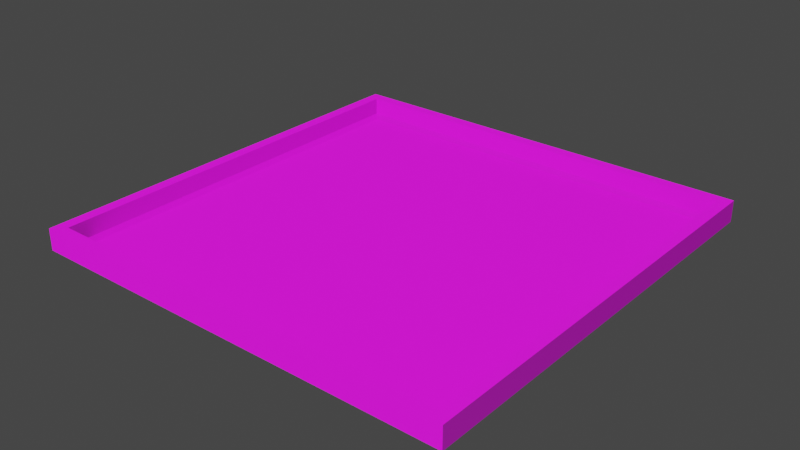 # Source: testing_stage.blend  (saved by Blender 2.83.19; exported with 4.5.12 LTS)
import bpy
from mathutils import Matrix  # noqa: F401  (used for matrix-valued properties, if any)

bpy.ops.wm.read_factory_settings(use_empty=True)
scene = bpy.context.scene
scene.name = 'Scene'

# ---- collections
col_collection = bpy.data.collections.new('Collection'); scene.collection.children.link(col_collection)

# ---- images (referenced by path relative to the original .blend; pixels are not part of the script)
import os
ASSET_DIR = os.environ.get("B2B_ASSET_DIR", "")  # directory of the original .blend (textures are referenced by path, not embedded)
HERE = os.path.dirname(os.path.abspath(__file__))  # packed textures are extracted next to this script under _unpacked/

def load_image(name, relpath, width, height, colorspace="sRGB"):
    """Load a texture the original file referenced (path relative to the .blend, or extracted next to this script)."""
    p = next((c for c in (os.path.join(HERE, relpath), os.path.join(ASSET_DIR, relpath)) if relpath and os.path.exists(c)), "")
    if p:
        img = bpy.data.images.load(p, check_existing=True)
        img.name = name
    else:  # same state as the original file: an image datablock whose file is absent (Cycles renders it pink)
        img = bpy.data.images.new(name, width, height)
        img.source = "FILE"
        img.filepath = "//" + (relpath or name)
    img.colorspace_settings.name = colorspace
    return img
img_prototype_basecolor_png = load_image('Prototype_basecolor.png', 'Prototype_basecolor.png', 1024, 1024, 'sRGB')
img_prototype_normal_png = load_image('Prototype_normal.png', 'Prototype_normal.png', 1024, 1024, 'Non-Color')
img_prototype_roughness_png = load_image('Prototype_roughness.png', 'Prototype_roughness.png', 1024, 1024, 'Non-Color')
img_prototype_basecolor2_png = load_image('Prototype_basecolor2.png', 'Prototype_basecolor2.png', 1024, 1024, 'sRGB')
img_stage = load_image('stage', 'stage_texture.png', 1024, 1024, 'sRGB')

# ---- materials (node trees are filled in below, after node groups)
mat_floor = bpy.data.materials.new('floor')
mat_walls = bpy.data.materials.new('walls')

# ---- material node trees
mat_floor.use_nodes = True; mat_floor.node_tree.nodes.clear()
_N = mat_floor.node_tree.nodes; _L = mat_floor.node_tree.links
n0 = _N.new('ShaderNodeBsdfPrincipled'); n0.name = 'Principled BSDF'; n0.location = (10, 300)
n0.distribution = 'GGX'
n0.subsurface_method = 'BURLEY'
n0.inputs[3].default_value = 1.45
n0.inputs[27].default_value = (0.0, 0.0, 0.0, 1.0)
n0.inputs[28].default_value = 1.0
n1 = _N.new('ShaderNodeOutputMaterial'); n1.name = 'Material Output'; n1.location = (300, 300)
n2 = _N.new('ShaderNodeTexImage'); n2.name = 'Image Texture'; n2.location = (-300, 260)
n2.image = img_prototype_basecolor_png
n3 = _N.new('ShaderNodeNormalMap'); n3.name = 'Normal Map'; n3.location = (-260, -360)
n4 = _N.new('ShaderNodeTexImage'); n4.name = 'Image Texture.001'; n4.location = (-580, -220)
n4.image = img_prototype_normal_png
n5 = _N.new('ShaderNodeTexImage'); n5.name = 'Image Texture.002'; n5.location = (-300, -40)
n5.image = img_prototype_roughness_png
n6 = _N.new('ShaderNodeMapping'); n6.name = 'Mapping'; n6.location = (-940, 180)
n6.inputs[3].default_value = (27.0, 35.0, 2.0)
n7 = _N.new('ShaderNodeTexCoord'); n7.name = 'Texture Coordinate'; n7.location = (-1180, 140)
_L.new(n0.outputs[0], n1.inputs[0])
_L.new(n2.outputs[0], n0.inputs[0])
_L.new(n4.outputs[0], n3.inputs[1])
_L.new(n3.outputs[0], n0.inputs[5])
_L.new(n5.outputs[1], n0.inputs[2])
_L.new(n6.outputs[0], n2.inputs[0])
_L.new(n6.outputs[0], n5.inputs[0])
_L.new(n6.outputs[0], n4.inputs[0])
_L.new(n7.outputs[2], n6.inputs[0])
n1.is_active_output = True
mat_walls.use_nodes = True; mat_walls.node_tree.nodes.clear()
_N = mat_walls.node_tree.nodes; _L = mat_walls.node_tree.links
n0 = _N.new('ShaderNodeBsdfPrincipled'); n0.name = 'Principled BSDF'; n0.location = (10, 300)
n0.distribution = 'GGX'
n0.subsurface_method = 'BURLEY'
n0.inputs[3].default_value = 1.45
n0.inputs[27].default_value = (0.0, 0.0, 0.0, 1.0)
n0.inputs[28].default_value = 1.0
n1 = _N.new('ShaderNodeTexImage'); n1.name = 'Image Texture.001'; n1.location = (-700, -200)
n1.image = img_prototype_normal_png
n2 = _N.new('ShaderNodeTexImage'); n2.name = 'Image Texture.002'; n2.location = (-420, -20)
n2.image = img_prototype_roughness_png
n3 = _N.new('ShaderNodeTexCoord'); n3.name = 'Texture Coordinate'; n3.location = (-1300, 160)
n4 = _N.new('ShaderNodeOutputMaterial'); n4.name = 'Material Output'; n4.location = (300, 300)
n5 = _N.new('ShaderNodeNormalMap'); n5.name = 'Normal Map'; n5.location = (-380, -340)
n6 = _N.new('ShaderNodeTexImage'); n6.name = 'Image Texture'; n6.location = (-300, 380)
n6.image = img_prototype_basecolor2_png
n7 = _N.new('ShaderNodeMapping'); n7.name = 'Mapping'; n7.location = (-1060, 200)
n7.inputs[3].default_value = (27.0, 35.0, 2.0)
n8 = _N.new('ShaderNodeTexImage'); n8.name = 'Image Texture.004'; n8.location = (-900, 480)
n8.image = img_stage
_L.new(n0.outputs[0], n4.inputs[0])
_L.new(n1.outputs[0], n5.inputs[1])
_L.new(n7.outputs[0], n2.inputs[0])
_L.new(n7.outputs[0], n1.inputs[0])
_L.new(n3.outputs[2], n7.inputs[0])
_L.new(n5.outputs[0], n0.inputs[5])
_L.new(n2.outputs[1], n0.inputs[2])
_L.new(n6.outputs[0], n0.inputs[0])
_L.new(n7.outputs[0], n6.inputs[0])
n4.is_active_output = True

# ---- world
world_world = bpy.data.worlds.new('World'); scene.world = world_world
world_world.use_nodes = True; world_world.node_tree.nodes.clear()
_N = world_world.node_tree.nodes; _L = world_world.node_tree.links
n0 = _N.new('ShaderNodeOutputWorld'); n0.name = 'World Output'; n0.location = (300, 300)
n1 = _N.new('ShaderNodeBackground'); n1.name = 'Background'; n1.location = (10, 300)
n1.inputs[0].default_value = (0.05088, 0.05088, 0.05088, 1.0)
_L.new(n1.outputs[0], n0.inputs[0])
n0.is_active_output = True
world_world.color = (0.05088, 0.05088, 0.05088)
world_world.use_sun_shadow = False
world_world.sun_shadow_jitter_overblur = 0.0

# ---- meshes
me_plane = bpy.data.meshes.new('Plane')
me_plane.from_pydata([(-9.473, -9.473, 1.0), (9.473, -9.473, 1.0), (-9.473, 9.473, 1.0), (9.473, 9.473, 1.0), (10.0, -10.0, 1.0), (-10.0, -10.0, 1.0), (-10.0, 10.0, 1.0), (10.0, 10.0, 1.0), (-10.0, -10.0, 0.0), (10.0, -10.0, 0.0), (10.0, 10.0, 0.0), (-10.0, 10.0, 0.0), (-9.473, -9.473, 0.1998), (-9.273, -9.273, 0.0), (9.473, -9.473, 0.1998), (9.273, -9.273, 0.0), (-9.273, 9.273, 0.0), (-9.473, 9.473, 0.1998), (9.473, 9.473, 0.1998), (9.273, 9.273, 0.0)], [], [(14, 12, 0, 1), (17, 18, 3, 2), (18, 14, 1, 3), (13, 15, 19, 16), (3, 1, 4, 7), (2, 3, 7, 6), (1, 0, 5, 4), (0, 2, 6, 5), (5, 6, 11, 8), (4, 5, 8, 9), (6, 7, 10, 11), (7, 4, 9, 10), (17, 12, 13, 16), (12, 14, 15, 13), (14, 18, 19, 15), (18, 17, 16, 19), (12, 17, 2, 0)])
me_plane.polygons.foreach_set('material_index', [1, 1, 1, 0, 0, 0, 0, 0, 1, 1, 1, 1, 1, 1, 1, 1, 1])
_uv = me_plane.uv_layers.new(name='UVMap')
_uv.uv.foreach_set('vector', [0.9571, 0.0, 0.9571, 0.4865, 0.9286, 0.4865, 0.9286, 0.0, 0.9, 0.4865, 0.9, 0.0, 0.9286, 0.0, 0.9286, 0.4865, 0.9929, 0.0, 0.9929, 0.4865, 0.9643, 0.4865, 0.9643, 0.0, 0.007137, 0.5187, 0.6695, 0.5187, 0.6695, 0.9949, 0.007137, 0.9949, 0.6955, 0.5, 0.6955, 0.01353, 0.7143, 0.0, 0.7143, 0.5135, 0.01882, 0.5, 0.6955, 0.5, 0.7143, 0.5135, 6.812e-08, 0.5135, 0.6955, 0.01353, 0.01882, 0.01353, 0.0, 4.897e-08, 0.7143, 0.0, 0.01882, 0.01353, 0.01882, 0.5, 6.812e-08, 0.5135, 0.0, 4.897e-08, 0.8214, 0.5135, 0.8214, 0.0, 0.8571, 0.0, 0.8571, 0.5135, 0.7857, 0.0, 0.7857, 0.5135, 0.75, 0.5135, 0.75, 0.0, 0.7857, 0.5135, 0.7857, 0.0, 0.8214, 0.0, 0.8214, 0.5135, 0.7143, 0.5135, 0.7143, 0.0, 0.75, 0.0, 0.75, 0.5135, 0.8857, 0.4865, 0.8857, 0.0, 0.8929, 0.005131, 0.8929, 0.4813, 0.9571, 0.4865, 0.9571, 0.0, 0.9643, 0.005131, 0.9643, 0.4813, 0.9929, 0.4865, 0.9929, 0.0, 1.0, 0.005131, 1.0, 0.4813, 0.9, 0.0, 0.9, 0.4865, 0.8929, 0.4813, 0.8929, 0.005131, 0.8857, 0.0, 0.8857, 0.4865, 0.8571, 0.4865, 0.8571, 0.0])
me_plane.materials.append(mat_floor)
me_plane.materials.append(mat_walls)
me_plane.use_remesh_fix_poles = True
me_plane.use_remesh_preserve_attributes = False
me_plane.use_mirror_vertex_groups = False
me_plane.update()

# ---- objects
ob_floor = bpy.data.objects.new('floor', me_plane)

# ---- transforms, parenting, visibility, modifiers, constraints
ob_floor.location = (0.0, 0.0, 0.0)
ob_floor.lineart.crease_threshold = 0.0

# ---- collection membership
col_collection.objects.link(ob_floor)

# ---- scene / render settings (as saved in the file)
scene.frame_start = 1; scene.frame_end = 250; scene.frame_set(28)
scene.render.engine = 'CYCLES'
scene.cycles.use_denoising = False
scene.cycles.samples = 128
scene.cycles.sampling_pattern = 'TABULATED_SOBOL'
scene.cycles.use_adaptive_sampling = False
scene.cycles.use_light_tree = False
scene.cycles.bake_type = 'DIFFUSE'
scene.view_settings.view_transform = 'Filmic'
bpy.context.view_layer.update()

# ---- added for rendering (the .blend has no active camera and no usable light): camera, sun
cam_auto = bpy.data.cameras.new('AutoCamera')
cam_auto.lens = 50.0
cam_auto.sensor_width = 36.0
cam_auto.clip_end = 1000.0
ob_auto_camera = bpy.data.objects.new('AutoCamera', cam_auto)
scene.collection.objects.link(ob_auto_camera)
ob_auto_camera.location = (26.1857, -31.4228, 21.4485)
ob_auto_camera.rotation_euler = (1.09748, -7.21219e-08, 0.694738)
scene.camera = ob_auto_camera
light_auto_sun = bpy.data.lights.new('AutoSun', 'SUN')
light_auto_sun.energy = 3.0
light_auto_sun.angle = 0.0523599
ob_auto_sun = bpy.data.objects.new('AutoSun', light_auto_sun)
scene.collection.objects.link(ob_auto_sun)
ob_auto_sun.rotation_euler = (0.872665, 0.174533, 0.523599)
bpy.context.view_layer.update()
